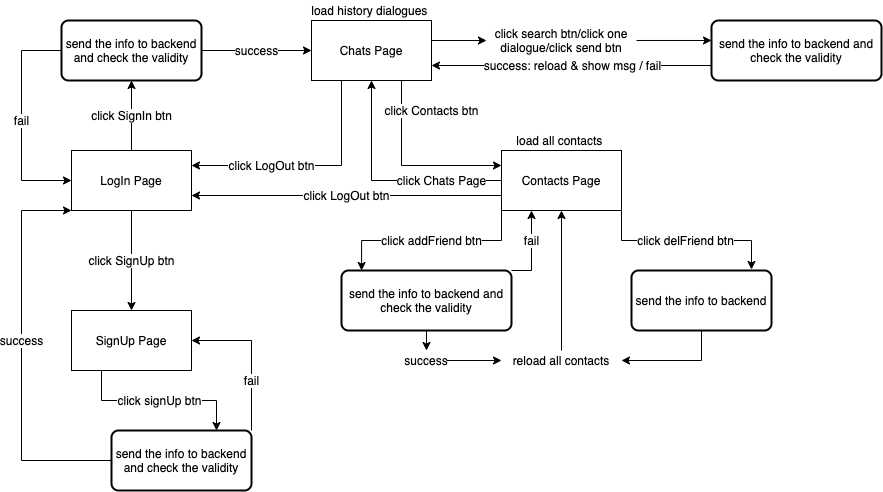

The diagram above was exported from draw.io. Its source (the exported page's mxGraphModel, read from the mxfile embedded in the PNG):
<mxGraphModel dx="946" dy="614" grid="1" gridSize="10" guides="1" tooltips="1" connect="1" arrows="1" fold="1" page="1" pageScale="1" pageWidth="4681" pageHeight="3300" math="0" shadow="0">
  <root>
    <mxCell id="0" />
    <mxCell id="1" parent="0" />
    <mxCell id="L9laq_iW7dV2H2H2-0hX-3" value="click SignUp btn" style="edgeStyle=orthogonalEdgeStyle;rounded=0;orthogonalLoop=1;jettySize=auto;html=1;exitX=0.5;exitY=1;exitDx=0;exitDy=0;entryX=0.5;entryY=0;entryDx=0;entryDy=0;" edge="1" parent="1" source="L9laq_iW7dV2H2H2-0hX-1" target="L9laq_iW7dV2H2H2-0hX-2">
      <mxGeometry relative="1" as="geometry" />
    </mxCell>
    <mxCell id="L9laq_iW7dV2H2H2-0hX-10" value="&lt;meta charset=&quot;utf-8&quot;&gt;&lt;span style=&quot;color: rgb(0, 0, 0); font-family: helvetica; font-size: 11px; font-style: normal; font-weight: 400; letter-spacing: normal; text-align: center; text-indent: 0px; text-transform: none; word-spacing: 0px; background-color: rgb(255, 255, 255); display: inline; float: none;&quot;&gt;click SignIn btn&lt;/span&gt;" style="edgeStyle=orthogonalEdgeStyle;rounded=0;orthogonalLoop=1;jettySize=auto;html=1;exitX=0.5;exitY=0;exitDx=0;exitDy=0;" edge="1" parent="1" source="L9laq_iW7dV2H2H2-0hX-1" target="L9laq_iW7dV2H2H2-0hX-7">
      <mxGeometry relative="1" as="geometry" />
    </mxCell>
    <mxCell id="L9laq_iW7dV2H2H2-0hX-1" value="LogIn Page" style="rounded=0;whiteSpace=wrap;html=1;" vertex="1" parent="1">
      <mxGeometry x="130" y="250" width="120" height="60" as="geometry" />
    </mxCell>
    <mxCell id="L9laq_iW7dV2H2H2-0hX-54" value="click signUp btn" style="edgeStyle=orthogonalEdgeStyle;rounded=0;orthogonalLoop=1;jettySize=auto;html=1;exitX=0.25;exitY=1;exitDx=0;exitDy=0;entryX=0.75;entryY=0;entryDx=0;entryDy=0;" edge="1" parent="1" source="L9laq_iW7dV2H2H2-0hX-2" target="L9laq_iW7dV2H2H2-0hX-52">
      <mxGeometry relative="1" as="geometry" />
    </mxCell>
    <mxCell id="L9laq_iW7dV2H2H2-0hX-2" value="SignUp Page" style="rounded=0;whiteSpace=wrap;html=1;" vertex="1" parent="1">
      <mxGeometry x="130" y="410" width="120" height="60" as="geometry" />
    </mxCell>
    <mxCell id="L9laq_iW7dV2H2H2-0hX-12" value="fail" style="edgeStyle=orthogonalEdgeStyle;rounded=0;orthogonalLoop=1;jettySize=auto;html=1;exitX=0;exitY=0.5;exitDx=0;exitDy=0;entryX=0;entryY=0.5;entryDx=0;entryDy=0;" edge="1" parent="1" source="L9laq_iW7dV2H2H2-0hX-7" target="L9laq_iW7dV2H2H2-0hX-1">
      <mxGeometry relative="1" as="geometry">
        <Array as="points">
          <mxPoint x="80" y="150" />
          <mxPoint x="80" y="280" />
        </Array>
      </mxGeometry>
    </mxCell>
    <mxCell id="L9laq_iW7dV2H2H2-0hX-14" value="success" style="edgeStyle=orthogonalEdgeStyle;rounded=0;orthogonalLoop=1;jettySize=auto;html=1;exitX=1;exitY=0.5;exitDx=0;exitDy=0;entryX=0;entryY=0.5;entryDx=0;entryDy=0;" edge="1" parent="1" source="L9laq_iW7dV2H2H2-0hX-7" target="L9laq_iW7dV2H2H2-0hX-13">
      <mxGeometry relative="1" as="geometry" />
    </mxCell>
    <mxCell id="L9laq_iW7dV2H2H2-0hX-7" value="send the info to backend and check the validity" style="rounded=1;whiteSpace=wrap;html=1;absoluteArcSize=1;arcSize=14;strokeWidth=2;" vertex="1" parent="1">
      <mxGeometry x="120" y="120" width="140" height="60" as="geometry" />
    </mxCell>
    <mxCell id="L9laq_iW7dV2H2H2-0hX-16" value="click Contacts btn" style="edgeStyle=orthogonalEdgeStyle;rounded=0;orthogonalLoop=1;jettySize=auto;html=1;exitX=0.75;exitY=1;exitDx=0;exitDy=0;entryX=0;entryY=0.25;entryDx=0;entryDy=0;" edge="1" parent="1" source="L9laq_iW7dV2H2H2-0hX-13" target="L9laq_iW7dV2H2H2-0hX-15">
      <mxGeometry x="-0.6757" y="30" relative="1" as="geometry">
        <Array as="points">
          <mxPoint x="460" y="265" />
        </Array>
        <mxPoint as="offset" />
      </mxGeometry>
    </mxCell>
    <mxCell id="L9laq_iW7dV2H2H2-0hX-24" value="click LogOut btn" style="edgeStyle=orthogonalEdgeStyle;rounded=0;orthogonalLoop=1;jettySize=auto;html=1;exitX=0.25;exitY=1;exitDx=0;exitDy=0;entryX=1;entryY=0.25;entryDx=0;entryDy=0;" edge="1" parent="1" source="L9laq_iW7dV2H2H2-0hX-13" target="L9laq_iW7dV2H2H2-0hX-1">
      <mxGeometry x="0.3191" relative="1" as="geometry">
        <mxPoint as="offset" />
      </mxGeometry>
    </mxCell>
    <mxCell id="L9laq_iW7dV2H2H2-0hX-39" style="edgeStyle=orthogonalEdgeStyle;rounded=0;orthogonalLoop=1;jettySize=auto;html=1;exitX=1;exitY=0;exitDx=0;exitDy=0;entryX=0;entryY=0.5;entryDx=0;entryDy=0;" edge="1" parent="1" source="L9laq_iW7dV2H2H2-0hX-13" target="L9laq_iW7dV2H2H2-0hX-40">
      <mxGeometry relative="1" as="geometry">
        <mxPoint x="550" y="60" as="targetPoint" />
        <Array as="points">
          <mxPoint x="490" y="140" />
        </Array>
      </mxGeometry>
    </mxCell>
    <mxCell id="L9laq_iW7dV2H2H2-0hX-13" value="Chats Page" style="rounded=0;whiteSpace=wrap;html=1;" vertex="1" parent="1">
      <mxGeometry x="370" y="120" width="120" height="60" as="geometry" />
    </mxCell>
    <mxCell id="L9laq_iW7dV2H2H2-0hX-22" value="click Chats Page" style="edgeStyle=orthogonalEdgeStyle;rounded=0;orthogonalLoop=1;jettySize=auto;html=1;exitX=0;exitY=0.5;exitDx=0;exitDy=0;entryX=0.5;entryY=1;entryDx=0;entryDy=0;" edge="1" parent="1" source="L9laq_iW7dV2H2H2-0hX-15" target="L9laq_iW7dV2H2H2-0hX-13">
      <mxGeometry x="-0.4783" relative="1" as="geometry">
        <Array as="points">
          <mxPoint x="430" y="280" />
        </Array>
        <mxPoint as="offset" />
      </mxGeometry>
    </mxCell>
    <mxCell id="L9laq_iW7dV2H2H2-0hX-25" value="click LogOut btn" style="edgeStyle=orthogonalEdgeStyle;rounded=0;orthogonalLoop=1;jettySize=auto;html=1;exitX=0;exitY=0.75;exitDx=0;exitDy=0;entryX=1;entryY=0.75;entryDx=0;entryDy=0;" edge="1" parent="1" source="L9laq_iW7dV2H2H2-0hX-15" target="L9laq_iW7dV2H2H2-0hX-1">
      <mxGeometry relative="1" as="geometry" />
    </mxCell>
    <mxCell id="L9laq_iW7dV2H2H2-0hX-27" value="click addFriend btn" style="edgeStyle=orthogonalEdgeStyle;rounded=0;orthogonalLoop=1;jettySize=auto;html=1;exitX=0;exitY=1;exitDx=0;exitDy=0;entryX=0.118;entryY=0;entryDx=0;entryDy=0;entryPerimeter=0;" edge="1" parent="1" source="L9laq_iW7dV2H2H2-0hX-15" target="L9laq_iW7dV2H2H2-0hX-26">
      <mxGeometry relative="1" as="geometry" />
    </mxCell>
    <mxCell id="L9laq_iW7dV2H2H2-0hX-37" value="click delFriend btn" style="edgeStyle=orthogonalEdgeStyle;rounded=0;orthogonalLoop=1;jettySize=auto;html=1;exitX=1;exitY=1;exitDx=0;exitDy=0;entryX=0.857;entryY=-0.017;entryDx=0;entryDy=0;entryPerimeter=0;" edge="1" parent="1" source="L9laq_iW7dV2H2H2-0hX-15" target="L9laq_iW7dV2H2H2-0hX-36">
      <mxGeometry relative="1" as="geometry" />
    </mxCell>
    <mxCell id="L9laq_iW7dV2H2H2-0hX-15" value="Contacts Page" style="rounded=0;whiteSpace=wrap;html=1;" vertex="1" parent="1">
      <mxGeometry x="560" y="250" width="120" height="60" as="geometry" />
    </mxCell>
    <mxCell id="L9laq_iW7dV2H2H2-0hX-17" value="load history dialogues&amp;nbsp;" style="text;html=1;strokeColor=none;fillColor=none;align=center;verticalAlign=middle;whiteSpace=wrap;rounded=0;" vertex="1" parent="1">
      <mxGeometry x="365" y="100" width="130" height="20" as="geometry" />
    </mxCell>
    <mxCell id="L9laq_iW7dV2H2H2-0hX-21" value="load all contacts&amp;nbsp;" style="text;html=1;strokeColor=none;fillColor=none;align=center;verticalAlign=middle;whiteSpace=wrap;rounded=0;" vertex="1" parent="1">
      <mxGeometry x="530" y="230" width="180" height="20" as="geometry" />
    </mxCell>
    <mxCell id="L9laq_iW7dV2H2H2-0hX-30" value="fail" style="edgeStyle=orthogonalEdgeStyle;rounded=0;orthogonalLoop=1;jettySize=auto;html=1;exitX=1;exitY=0;exitDx=0;exitDy=0;entryX=0.25;entryY=1;entryDx=0;entryDy=0;" edge="1" parent="1" source="L9laq_iW7dV2H2H2-0hX-26" target="L9laq_iW7dV2H2H2-0hX-15">
      <mxGeometry x="0.25" relative="1" as="geometry">
        <Array as="points">
          <mxPoint x="590" y="370" />
        </Array>
        <mxPoint as="offset" />
      </mxGeometry>
    </mxCell>
    <mxCell id="L9laq_iW7dV2H2H2-0hX-32" style="edgeStyle=orthogonalEdgeStyle;rounded=0;orthogonalLoop=1;jettySize=auto;html=1;exitX=0.5;exitY=1;exitDx=0;exitDy=0;entryX=0.5;entryY=0;entryDx=0;entryDy=0;" edge="1" parent="1" source="L9laq_iW7dV2H2H2-0hX-26" target="L9laq_iW7dV2H2H2-0hX-31">
      <mxGeometry relative="1" as="geometry" />
    </mxCell>
    <mxCell id="L9laq_iW7dV2H2H2-0hX-26" value="send the info to backend and check the validity" style="rounded=1;whiteSpace=wrap;html=1;absoluteArcSize=1;arcSize=14;strokeWidth=2;" vertex="1" parent="1">
      <mxGeometry x="400" y="370" width="170" height="60" as="geometry" />
    </mxCell>
    <mxCell id="L9laq_iW7dV2H2H2-0hX-34" style="edgeStyle=orthogonalEdgeStyle;rounded=0;orthogonalLoop=1;jettySize=auto;html=1;exitX=1;exitY=0.5;exitDx=0;exitDy=0;entryX=0;entryY=0.5;entryDx=0;entryDy=0;" edge="1" parent="1" source="L9laq_iW7dV2H2H2-0hX-31" target="L9laq_iW7dV2H2H2-0hX-33">
      <mxGeometry relative="1" as="geometry" />
    </mxCell>
    <mxCell id="L9laq_iW7dV2H2H2-0hX-31" value="success" style="text;html=1;strokeColor=none;fillColor=none;align=center;verticalAlign=middle;whiteSpace=wrap;rounded=0;" vertex="1" parent="1">
      <mxGeometry x="465" y="450" width="40" height="20" as="geometry" />
    </mxCell>
    <mxCell id="L9laq_iW7dV2H2H2-0hX-35" style="edgeStyle=orthogonalEdgeStyle;rounded=0;orthogonalLoop=1;jettySize=auto;html=1;exitX=0.5;exitY=0;exitDx=0;exitDy=0;" edge="1" parent="1" source="L9laq_iW7dV2H2H2-0hX-33" target="L9laq_iW7dV2H2H2-0hX-15">
      <mxGeometry relative="1" as="geometry" />
    </mxCell>
    <mxCell id="L9laq_iW7dV2H2H2-0hX-33" value="reload all contacts" style="text;html=1;strokeColor=none;fillColor=none;align=center;verticalAlign=middle;whiteSpace=wrap;rounded=0;" vertex="1" parent="1">
      <mxGeometry x="560" y="450" width="120" height="20" as="geometry" />
    </mxCell>
    <mxCell id="L9laq_iW7dV2H2H2-0hX-38" style="edgeStyle=orthogonalEdgeStyle;rounded=0;orthogonalLoop=1;jettySize=auto;html=1;exitX=0.5;exitY=1;exitDx=0;exitDy=0;entryX=1;entryY=0.5;entryDx=0;entryDy=0;" edge="1" parent="1" source="L9laq_iW7dV2H2H2-0hX-36" target="L9laq_iW7dV2H2H2-0hX-33">
      <mxGeometry relative="1" as="geometry" />
    </mxCell>
    <mxCell id="L9laq_iW7dV2H2H2-0hX-36" value="send the info to backend" style="rounded=1;whiteSpace=wrap;html=1;absoluteArcSize=1;arcSize=14;strokeWidth=2;" vertex="1" parent="1">
      <mxGeometry x="690" y="370" width="140" height="60" as="geometry" />
    </mxCell>
    <mxCell id="L9laq_iW7dV2H2H2-0hX-51" style="edgeStyle=orthogonalEdgeStyle;rounded=0;orthogonalLoop=1;jettySize=auto;html=1;entryX=0;entryY=0.333;entryDx=0;entryDy=0;entryPerimeter=0;" edge="1" parent="1" source="L9laq_iW7dV2H2H2-0hX-40" target="L9laq_iW7dV2H2H2-0hX-42">
      <mxGeometry relative="1" as="geometry" />
    </mxCell>
    <mxCell id="L9laq_iW7dV2H2H2-0hX-40" value="click search btn/click one dialogue/click send btn" style="text;html=1;strokeColor=none;fillColor=none;align=center;verticalAlign=middle;whiteSpace=wrap;rounded=0;" vertex="1" parent="1">
      <mxGeometry x="545" y="130" width="150" height="20" as="geometry" />
    </mxCell>
    <mxCell id="L9laq_iW7dV2H2H2-0hX-44" style="edgeStyle=orthogonalEdgeStyle;rounded=0;orthogonalLoop=1;jettySize=auto;html=1;exitX=0;exitY=0.75;exitDx=0;exitDy=0;entryX=1;entryY=0.75;entryDx=0;entryDy=0;" edge="1" parent="1" source="L9laq_iW7dV2H2H2-0hX-42" target="L9laq_iW7dV2H2H2-0hX-13">
      <mxGeometry relative="1" as="geometry">
        <Array as="points">
          <mxPoint x="790" y="165" />
        </Array>
      </mxGeometry>
    </mxCell>
    <mxCell id="L9laq_iW7dV2H2H2-0hX-50" value="success: reload &amp;amp; show msg / fail" style="edgeLabel;html=1;align=center;verticalAlign=middle;resizable=0;points=[];" vertex="1" connectable="0" parent="L9laq_iW7dV2H2H2-0hX-44">
      <mxGeometry x="-0.075" y="-1" relative="1" as="geometry">
        <mxPoint x="-32" as="offset" />
      </mxGeometry>
    </mxCell>
    <mxCell id="L9laq_iW7dV2H2H2-0hX-42" value="send the info to backend and check the validity" style="rounded=1;whiteSpace=wrap;html=1;absoluteArcSize=1;arcSize=14;strokeWidth=2;" vertex="1" parent="1">
      <mxGeometry x="770" y="120" width="170" height="60" as="geometry" />
    </mxCell>
    <mxCell id="L9laq_iW7dV2H2H2-0hX-55" value="fail" style="edgeStyle=orthogonalEdgeStyle;rounded=0;orthogonalLoop=1;jettySize=auto;html=1;exitX=1;exitY=0;exitDx=0;exitDy=0;entryX=1;entryY=0.5;entryDx=0;entryDy=0;" edge="1" parent="1" source="L9laq_iW7dV2H2H2-0hX-52" target="L9laq_iW7dV2H2H2-0hX-2">
      <mxGeometry x="-0.3333" relative="1" as="geometry">
        <Array as="points">
          <mxPoint x="310" y="440" />
        </Array>
        <mxPoint as="offset" />
      </mxGeometry>
    </mxCell>
    <mxCell id="L9laq_iW7dV2H2H2-0hX-56" value="success" style="edgeStyle=orthogonalEdgeStyle;rounded=0;orthogonalLoop=1;jettySize=auto;html=1;exitX=0;exitY=0.5;exitDx=0;exitDy=0;entryX=0;entryY=1;entryDx=0;entryDy=0;" edge="1" parent="1" source="L9laq_iW7dV2H2H2-0hX-52" target="L9laq_iW7dV2H2H2-0hX-1">
      <mxGeometry x="0.0769" relative="1" as="geometry">
        <Array as="points">
          <mxPoint x="80" y="560" />
          <mxPoint x="80" y="310" />
        </Array>
        <mxPoint as="offset" />
      </mxGeometry>
    </mxCell>
    <mxCell id="L9laq_iW7dV2H2H2-0hX-52" value="send the info to backend and check the validity" style="rounded=1;whiteSpace=wrap;html=1;absoluteArcSize=1;arcSize=14;strokeWidth=2;" vertex="1" parent="1">
      <mxGeometry x="170" y="530" width="140" height="60" as="geometry" />
    </mxCell>
  </root>
</mxGraphModel>